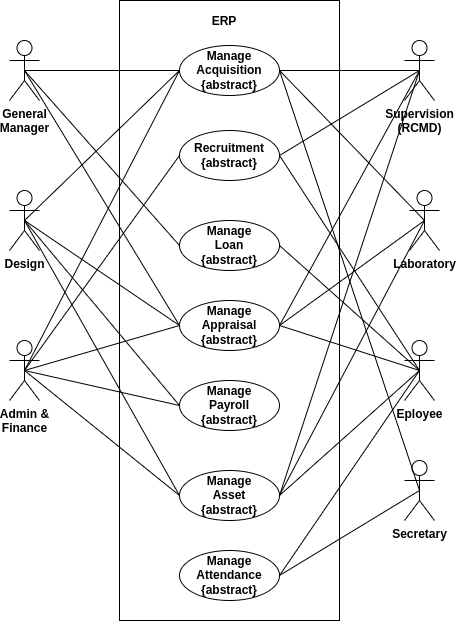

The diagram above was exported from draw.io. Its source (the exported page's mxGraphModel, read from the mxfile embedded in the PNG):
<mxGraphModel dx="1422" dy="5264" grid="1" gridSize="10" guides="1" tooltips="1" connect="1" arrows="1" fold="1" page="1" pageScale="1" pageWidth="850" pageHeight="1100" math="0" shadow="0">
  <root>
    <mxCell id="0" />
    <mxCell id="1" parent="0" />
    <mxCell id="c40noUVdhxM0cP05S7zr-11" value="" style="rounded=0;whiteSpace=wrap;html=1;" parent="1" vertex="1">
      <mxGeometry x="320" y="-4150" width="220" height="620" as="geometry" />
    </mxCell>
    <mxCell id="c40noUVdhxM0cP05S7zr-12" value="ERP" style="text;html=1;strokeColor=none;fillColor=none;align=center;verticalAlign=middle;whiteSpace=wrap;rounded=0;fontStyle=1" parent="1" vertex="1">
      <mxGeometry x="350" y="-4140" width="150" height="21" as="geometry" />
    </mxCell>
    <mxCell id="c40noUVdhxM0cP05S7zr-13" style="edgeStyle=none;orthogonalLoop=1;jettySize=auto;html=1;exitX=0.5;exitY=0.5;exitDx=0;exitDy=0;exitPerimeter=0;entryX=0;entryY=0.5;entryDx=0;entryDy=0;endArrow=none;" parent="1" source="c40noUVdhxM0cP05S7zr-14" target="c40noUVdhxM0cP05S7zr-19" edge="1">
      <mxGeometry relative="1" as="geometry" />
    </mxCell>
    <mxCell id="c40noUVdhxM0cP05S7zr-14" value="General&lt;br&gt;Manager" style="shape=umlActor;verticalLabelPosition=bottom;labelBackgroundColor=#ffffff;verticalAlign=top;html=1;outlineConnect=0;fontStyle=1" parent="1" vertex="1">
      <mxGeometry x="210" y="-4110" width="30" height="60" as="geometry" />
    </mxCell>
    <mxCell id="c40noUVdhxM0cP05S7zr-19" value="Manage Acquisition&lt;br&gt;{abstract}" style="ellipse;whiteSpace=wrap;html=1;fontStyle=1;labelBackgroundColor=none;labelBorderColor=none;" parent="1" vertex="1">
      <mxGeometry x="380" y="-4105" width="100" height="50" as="geometry" />
    </mxCell>
    <mxCell id="c40noUVdhxM0cP05S7zr-22" value="Supervision&lt;br&gt;(RCMD)" style="shape=umlActor;verticalLabelPosition=bottom;labelBackgroundColor=#ffffff;verticalAlign=top;html=1;outlineConnect=0;fontStyle=1" parent="1" vertex="1">
      <mxGeometry x="605" y="-4110" width="30" height="60" as="geometry" />
    </mxCell>
    <mxCell id="c40noUVdhxM0cP05S7zr-24" value="Design&lt;br&gt;" style="shape=umlActor;verticalLabelPosition=bottom;labelBackgroundColor=#ffffff;verticalAlign=top;html=1;outlineConnect=0;fontStyle=1" parent="1" vertex="1">
      <mxGeometry x="210" y="-3960" width="30" height="60" as="geometry" />
    </mxCell>
    <mxCell id="c40noUVdhxM0cP05S7zr-28" value="Laboratory" style="shape=umlActor;verticalLabelPosition=bottom;labelBackgroundColor=#ffffff;verticalAlign=top;html=1;outlineConnect=0;fontStyle=1" parent="1" vertex="1">
      <mxGeometry x="610" y="-3960" width="30" height="60" as="geometry" />
    </mxCell>
    <mxCell id="c40noUVdhxM0cP05S7zr-29" style="edgeStyle=none;orthogonalLoop=1;jettySize=auto;html=1;exitX=0.5;exitY=0.5;exitDx=0;exitDy=0;exitPerimeter=0;endArrow=none;entryX=0;entryY=0.5;entryDx=0;entryDy=0;" parent="1" source="c40noUVdhxM0cP05S7zr-24" target="c40noUVdhxM0cP05S7zr-19" edge="1">
      <mxGeometry relative="1" as="geometry">
        <mxPoint x="225" y="-3929" as="sourcePoint" />
        <mxPoint x="370" y="-4069" as="targetPoint" />
      </mxGeometry>
    </mxCell>
    <mxCell id="c40noUVdhxM0cP05S7zr-30" style="edgeStyle=none;orthogonalLoop=1;jettySize=auto;html=1;exitX=0.5;exitY=0.5;exitDx=0;exitDy=0;exitPerimeter=0;endArrow=none;entryX=1;entryY=0.5;entryDx=0;entryDy=0;" parent="1" source="c40noUVdhxM0cP05S7zr-28" target="c40noUVdhxM0cP05S7zr-19" edge="1">
      <mxGeometry relative="1" as="geometry">
        <mxPoint x="225" y="-3799" as="sourcePoint" />
        <mxPoint x="380" y="-4064" as="targetPoint" />
      </mxGeometry>
    </mxCell>
    <mxCell id="c40noUVdhxM0cP05S7zr-32" value="Admin &amp;amp;&lt;br&gt;Finance" style="shape=umlActor;verticalLabelPosition=bottom;labelBackgroundColor=#ffffff;verticalAlign=top;html=1;outlineConnect=0;fontStyle=1" parent="1" vertex="1">
      <mxGeometry x="210" y="-3810" width="30" height="60" as="geometry" />
    </mxCell>
    <mxCell id="c40noUVdhxM0cP05S7zr-33" style="edgeStyle=none;orthogonalLoop=1;jettySize=auto;html=1;exitX=0.5;exitY=0.5;exitDx=0;exitDy=0;exitPerimeter=0;endArrow=none;entryX=0;entryY=0.5;entryDx=0;entryDy=0;" parent="1" source="c40noUVdhxM0cP05S7zr-32" target="c40noUVdhxM0cP05S7zr-19" edge="1">
      <mxGeometry relative="1" as="geometry">
        <mxPoint x="225" y="-3679" as="sourcePoint" />
        <mxPoint x="380" y="-4064" as="targetPoint" />
        <Array as="points" />
      </mxGeometry>
    </mxCell>
    <mxCell id="c40noUVdhxM0cP05S7zr-39" style="edgeStyle=none;orthogonalLoop=1;jettySize=auto;html=1;exitX=0.5;exitY=0.5;exitDx=0;exitDy=0;exitPerimeter=0;endArrow=none;entryX=1;entryY=0.5;entryDx=0;entryDy=0;" parent="1" source="c40noUVdhxM0cP05S7zr-22" target="c40noUVdhxM0cP05S7zr-19" edge="1">
      <mxGeometry relative="1" as="geometry">
        <mxPoint x="235" y="-3920" as="sourcePoint" />
        <mxPoint x="390" y="-4070" as="targetPoint" />
      </mxGeometry>
    </mxCell>
    <mxCell id="c40noUVdhxM0cP05S7zr-40" value="Recruitment&lt;br&gt;{abstract}" style="ellipse;whiteSpace=wrap;html=1;fontStyle=1;labelBackgroundColor=none;labelBorderColor=none;" parent="1" vertex="1">
      <mxGeometry x="380" y="-4020" width="100" height="50" as="geometry" />
    </mxCell>
    <mxCell id="c40noUVdhxM0cP05S7zr-41" style="edgeStyle=none;orthogonalLoop=1;jettySize=auto;html=1;exitX=0.5;exitY=0.5;exitDx=0;exitDy=0;exitPerimeter=0;endArrow=none;entryX=0;entryY=0.5;entryDx=0;entryDy=0;" parent="1" source="c40noUVdhxM0cP05S7zr-32" target="c40noUVdhxM0cP05S7zr-40" edge="1">
      <mxGeometry relative="1" as="geometry">
        <mxPoint x="235" y="-3770" as="sourcePoint" />
        <mxPoint x="390" y="-4070" as="targetPoint" />
        <Array as="points" />
      </mxGeometry>
    </mxCell>
    <mxCell id="c40noUVdhxM0cP05S7zr-42" value="Eployee" style="shape=umlActor;verticalLabelPosition=bottom;labelBackgroundColor=#ffffff;verticalAlign=top;html=1;outlineConnect=0;fontStyle=1" parent="1" vertex="1">
      <mxGeometry x="605" y="-3810" width="30" height="60" as="geometry" />
    </mxCell>
    <mxCell id="c40noUVdhxM0cP05S7zr-43" style="edgeStyle=none;orthogonalLoop=1;jettySize=auto;html=1;exitX=0.5;exitY=0.5;exitDx=0;exitDy=0;exitPerimeter=0;endArrow=none;entryX=1;entryY=0.5;entryDx=0;entryDy=0;" parent="1" source="c40noUVdhxM0cP05S7zr-42" target="c40noUVdhxM0cP05S7zr-40" edge="1">
      <mxGeometry relative="1" as="geometry">
        <mxPoint x="235" y="-3770" as="sourcePoint" />
        <mxPoint x="390" y="-3985" as="targetPoint" />
        <Array as="points" />
      </mxGeometry>
    </mxCell>
    <mxCell id="c40noUVdhxM0cP05S7zr-44" style="edgeStyle=none;orthogonalLoop=1;jettySize=auto;html=1;exitX=0.5;exitY=0.5;exitDx=0;exitDy=0;exitPerimeter=0;endArrow=none;entryX=1;entryY=0.5;entryDx=0;entryDy=0;" parent="1" source="c40noUVdhxM0cP05S7zr-22" target="c40noUVdhxM0cP05S7zr-40" edge="1">
      <mxGeometry relative="1" as="geometry">
        <mxPoint x="630" y="-3770" as="sourcePoint" />
        <mxPoint x="490" y="-3985" as="targetPoint" />
        <Array as="points" />
      </mxGeometry>
    </mxCell>
    <mxCell id="vxfHN0t_cT2JQY1886go-1" value="Manage&lt;br&gt;Loan&lt;br&gt;{abstract}" style="ellipse;whiteSpace=wrap;html=1;fontStyle=1;labelBackgroundColor=none;labelBorderColor=none;" vertex="1" parent="1">
      <mxGeometry x="380" y="-3930" width="100" height="50" as="geometry" />
    </mxCell>
    <mxCell id="vxfHN0t_cT2JQY1886go-2" style="edgeStyle=none;orthogonalLoop=1;jettySize=auto;html=1;exitX=0.5;exitY=0.5;exitDx=0;exitDy=0;exitPerimeter=0;endArrow=none;entryX=1;entryY=0.5;entryDx=0;entryDy=0;" edge="1" parent="1" source="c40noUVdhxM0cP05S7zr-42" target="vxfHN0t_cT2JQY1886go-1">
      <mxGeometry relative="1" as="geometry">
        <mxPoint x="630" y="-3770" as="sourcePoint" />
        <mxPoint x="490" y="-3985" as="targetPoint" />
        <Array as="points" />
      </mxGeometry>
    </mxCell>
    <mxCell id="vxfHN0t_cT2JQY1886go-3" style="edgeStyle=none;orthogonalLoop=1;jettySize=auto;html=1;exitX=0.5;exitY=0.5;exitDx=0;exitDy=0;exitPerimeter=0;entryX=0;entryY=0.5;entryDx=0;entryDy=0;endArrow=none;" edge="1" parent="1" source="c40noUVdhxM0cP05S7zr-14" target="vxfHN0t_cT2JQY1886go-1">
      <mxGeometry relative="1" as="geometry">
        <mxPoint x="235" y="-4070" as="sourcePoint" />
        <mxPoint x="390" y="-4070" as="targetPoint" />
      </mxGeometry>
    </mxCell>
    <mxCell id="vxfHN0t_cT2JQY1886go-4" value="Manage&lt;br&gt;Payroll&lt;br&gt;{abstract}" style="ellipse;whiteSpace=wrap;html=1;fontStyle=1;labelBackgroundColor=none;labelBorderColor=none;" vertex="1" parent="1">
      <mxGeometry x="380" y="-3770" width="100" height="50" as="geometry" />
    </mxCell>
    <mxCell id="vxfHN0t_cT2JQY1886go-5" style="edgeStyle=none;orthogonalLoop=1;jettySize=auto;html=1;exitX=0.5;exitY=0.5;exitDx=0;exitDy=0;exitPerimeter=0;endArrow=none;entryX=0;entryY=0.5;entryDx=0;entryDy=0;" edge="1" parent="1" source="c40noUVdhxM0cP05S7zr-32" target="vxfHN0t_cT2JQY1886go-4">
      <mxGeometry relative="1" as="geometry">
        <mxPoint x="235" y="-3770" as="sourcePoint" />
        <mxPoint x="390" y="-3985" as="targetPoint" />
        <Array as="points" />
      </mxGeometry>
    </mxCell>
    <mxCell id="vxfHN0t_cT2JQY1886go-6" style="edgeStyle=none;orthogonalLoop=1;jettySize=auto;html=1;exitX=0.5;exitY=0.5;exitDx=0;exitDy=0;exitPerimeter=0;entryX=0;entryY=0.5;entryDx=0;entryDy=0;endArrow=none;" edge="1" parent="1" source="c40noUVdhxM0cP05S7zr-24" target="vxfHN0t_cT2JQY1886go-4">
      <mxGeometry relative="1" as="geometry">
        <mxPoint x="235" y="-4070" as="sourcePoint" />
        <mxPoint x="390" y="-3895" as="targetPoint" />
      </mxGeometry>
    </mxCell>
    <mxCell id="vxfHN0t_cT2JQY1886go-7" value="Manage&lt;br&gt;Asset&lt;br&gt;{abstract}" style="ellipse;whiteSpace=wrap;html=1;fontStyle=1;labelBackgroundColor=none;labelBorderColor=none;" vertex="1" parent="1">
      <mxGeometry x="380" y="-3680" width="100" height="50" as="geometry" />
    </mxCell>
    <mxCell id="vxfHN0t_cT2JQY1886go-10" style="edgeStyle=none;orthogonalLoop=1;jettySize=auto;html=1;exitX=0.5;exitY=0.5;exitDx=0;exitDy=0;exitPerimeter=0;entryX=0;entryY=0.5;entryDx=0;entryDy=0;endArrow=none;" edge="1" parent="1" source="c40noUVdhxM0cP05S7zr-24" target="vxfHN0t_cT2JQY1886go-7">
      <mxGeometry relative="1" as="geometry">
        <mxPoint x="235" y="-3920" as="sourcePoint" />
        <mxPoint x="390" y="-3805" as="targetPoint" />
      </mxGeometry>
    </mxCell>
    <mxCell id="vxfHN0t_cT2JQY1886go-11" style="edgeStyle=none;orthogonalLoop=1;jettySize=auto;html=1;exitX=0.5;exitY=0.5;exitDx=0;exitDy=0;exitPerimeter=0;endArrow=none;entryX=0;entryY=0.5;entryDx=0;entryDy=0;" edge="1" parent="1" source="c40noUVdhxM0cP05S7zr-32" target="vxfHN0t_cT2JQY1886go-7">
      <mxGeometry relative="1" as="geometry">
        <mxPoint x="235" y="-3920" as="sourcePoint" />
        <mxPoint x="270" y="-3620" as="targetPoint" />
      </mxGeometry>
    </mxCell>
    <mxCell id="vxfHN0t_cT2JQY1886go-12" style="edgeStyle=none;orthogonalLoop=1;jettySize=auto;html=1;endArrow=none;entryX=1;entryY=0.5;entryDx=0;entryDy=0;exitX=0.5;exitY=0.5;exitDx=0;exitDy=0;exitPerimeter=0;" edge="1" parent="1" source="c40noUVdhxM0cP05S7zr-22" target="vxfHN0t_cT2JQY1886go-7">
      <mxGeometry relative="1" as="geometry">
        <mxPoint x="660" y="-4080" as="sourcePoint" />
        <mxPoint x="490" y="-3985" as="targetPoint" />
        <Array as="points" />
      </mxGeometry>
    </mxCell>
    <mxCell id="vxfHN0t_cT2JQY1886go-13" style="edgeStyle=none;orthogonalLoop=1;jettySize=auto;html=1;endArrow=none;entryX=1;entryY=0.5;entryDx=0;entryDy=0;exitX=0.5;exitY=0.5;exitDx=0;exitDy=0;exitPerimeter=0;" edge="1" parent="1" source="c40noUVdhxM0cP05S7zr-28" target="vxfHN0t_cT2JQY1886go-7">
      <mxGeometry relative="1" as="geometry">
        <mxPoint x="630" y="-4070" as="sourcePoint" />
        <mxPoint x="490" y="-3715" as="targetPoint" />
        <Array as="points" />
      </mxGeometry>
    </mxCell>
    <mxCell id="vxfHN0t_cT2JQY1886go-14" style="edgeStyle=none;orthogonalLoop=1;jettySize=auto;html=1;endArrow=none;entryX=1;entryY=0.5;entryDx=0;entryDy=0;exitX=0.5;exitY=0.5;exitDx=0;exitDy=0;exitPerimeter=0;" edge="1" parent="1" source="c40noUVdhxM0cP05S7zr-42" target="vxfHN0t_cT2JQY1886go-7">
      <mxGeometry relative="1" as="geometry">
        <mxPoint x="635" y="-3920" as="sourcePoint" />
        <mxPoint x="490" y="-3715" as="targetPoint" />
        <Array as="points" />
      </mxGeometry>
    </mxCell>
    <mxCell id="vxfHN0t_cT2JQY1886go-15" value="Manage&lt;br&gt;Attendance&lt;br&gt;{abstract}" style="ellipse;whiteSpace=wrap;html=1;fontStyle=1;labelBackgroundColor=none;labelBorderColor=none;" vertex="1" parent="1">
      <mxGeometry x="380" y="-3600" width="100" height="50" as="geometry" />
    </mxCell>
    <mxCell id="vxfHN0t_cT2JQY1886go-16" value="Secretary" style="shape=umlActor;verticalLabelPosition=bottom;labelBackgroundColor=#ffffff;verticalAlign=top;html=1;outlineConnect=0;fontStyle=1" vertex="1" parent="1">
      <mxGeometry x="605" y="-3690" width="30" height="60" as="geometry" />
    </mxCell>
    <mxCell id="vxfHN0t_cT2JQY1886go-17" value="Manage&lt;br&gt;Appraisal&lt;br&gt;{abstract}" style="ellipse;whiteSpace=wrap;html=1;fontStyle=1;labelBackgroundColor=none;labelBorderColor=none;" vertex="1" parent="1">
      <mxGeometry x="380" y="-3850" width="100" height="50" as="geometry" />
    </mxCell>
    <mxCell id="vxfHN0t_cT2JQY1886go-18" style="edgeStyle=none;orthogonalLoop=1;jettySize=auto;html=1;endArrow=none;entryX=1;entryY=0.5;entryDx=0;entryDy=0;exitX=0.5;exitY=0.5;exitDx=0;exitDy=0;exitPerimeter=0;" edge="1" parent="1" source="c40noUVdhxM0cP05S7zr-42" target="vxfHN0t_cT2JQY1886go-15">
      <mxGeometry relative="1" as="geometry">
        <mxPoint x="630" y="-3770" as="sourcePoint" />
        <mxPoint x="490" y="-3715" as="targetPoint" />
        <Array as="points" />
      </mxGeometry>
    </mxCell>
    <mxCell id="vxfHN0t_cT2JQY1886go-19" style="edgeStyle=none;orthogonalLoop=1;jettySize=auto;html=1;endArrow=none;entryX=1;entryY=0.5;entryDx=0;entryDy=0;exitX=0.5;exitY=0.5;exitDx=0;exitDy=0;exitPerimeter=0;" edge="1" parent="1" source="vxfHN0t_cT2JQY1886go-16" target="vxfHN0t_cT2JQY1886go-15">
      <mxGeometry relative="1" as="geometry">
        <mxPoint x="630" y="-3770" as="sourcePoint" />
        <mxPoint x="490" y="-3625" as="targetPoint" />
        <Array as="points" />
      </mxGeometry>
    </mxCell>
    <mxCell id="vxfHN0t_cT2JQY1886go-20" style="edgeStyle=none;orthogonalLoop=1;jettySize=auto;html=1;endArrow=none;entryX=1;entryY=0.5;entryDx=0;entryDy=0;exitX=0.5;exitY=0.5;exitDx=0;exitDy=0;exitPerimeter=0;" edge="1" parent="1" source="vxfHN0t_cT2JQY1886go-16" target="c40noUVdhxM0cP05S7zr-19">
      <mxGeometry relative="1" as="geometry">
        <mxPoint x="630" y="-3650" as="sourcePoint" />
        <mxPoint x="490" y="-3625" as="targetPoint" />
        <Array as="points" />
      </mxGeometry>
    </mxCell>
    <mxCell id="vxfHN0t_cT2JQY1886go-21" style="edgeStyle=none;orthogonalLoop=1;jettySize=auto;html=1;exitX=0.5;exitY=0.5;exitDx=0;exitDy=0;exitPerimeter=0;entryX=0;entryY=0.5;entryDx=0;entryDy=0;endArrow=none;" edge="1" parent="1" source="c40noUVdhxM0cP05S7zr-14" target="vxfHN0t_cT2JQY1886go-17">
      <mxGeometry relative="1" as="geometry">
        <mxPoint x="235" y="-4070" as="sourcePoint" />
        <mxPoint x="390" y="-3895" as="targetPoint" />
      </mxGeometry>
    </mxCell>
    <mxCell id="vxfHN0t_cT2JQY1886go-22" style="edgeStyle=none;orthogonalLoop=1;jettySize=auto;html=1;exitX=0.5;exitY=0.5;exitDx=0;exitDy=0;exitPerimeter=0;entryX=0;entryY=0.5;entryDx=0;entryDy=0;endArrow=none;" edge="1" parent="1" source="c40noUVdhxM0cP05S7zr-24" target="vxfHN0t_cT2JQY1886go-17">
      <mxGeometry relative="1" as="geometry">
        <mxPoint x="235" y="-4070" as="sourcePoint" />
        <mxPoint x="390" y="-3535" as="targetPoint" />
      </mxGeometry>
    </mxCell>
    <mxCell id="vxfHN0t_cT2JQY1886go-23" style="edgeStyle=none;orthogonalLoop=1;jettySize=auto;html=1;exitX=0.5;exitY=0.5;exitDx=0;exitDy=0;exitPerimeter=0;entryX=0;entryY=0.5;entryDx=0;entryDy=0;endArrow=none;" edge="1" parent="1" source="c40noUVdhxM0cP05S7zr-32" target="vxfHN0t_cT2JQY1886go-17">
      <mxGeometry relative="1" as="geometry">
        <mxPoint x="235" y="-3920" as="sourcePoint" />
        <mxPoint x="390" y="-3535" as="targetPoint" />
      </mxGeometry>
    </mxCell>
    <mxCell id="vxfHN0t_cT2JQY1886go-24" style="edgeStyle=none;orthogonalLoop=1;jettySize=auto;html=1;endArrow=none;entryX=1;entryY=0.5;entryDx=0;entryDy=0;exitX=0.5;exitY=0.5;exitDx=0;exitDy=0;exitPerimeter=0;" edge="1" parent="1" source="c40noUVdhxM0cP05S7zr-22" target="vxfHN0t_cT2JQY1886go-17">
      <mxGeometry relative="1" as="geometry">
        <mxPoint x="630" y="-4070" as="sourcePoint" />
        <mxPoint x="490" y="-3715" as="targetPoint" />
        <Array as="points" />
      </mxGeometry>
    </mxCell>
    <mxCell id="vxfHN0t_cT2JQY1886go-25" style="edgeStyle=none;orthogonalLoop=1;jettySize=auto;html=1;endArrow=none;entryX=1;entryY=0.5;entryDx=0;entryDy=0;exitX=0.5;exitY=0.5;exitDx=0;exitDy=0;exitPerimeter=0;" edge="1" parent="1" source="c40noUVdhxM0cP05S7zr-28" target="vxfHN0t_cT2JQY1886go-17">
      <mxGeometry relative="1" as="geometry">
        <mxPoint x="630" y="-4070" as="sourcePoint" />
        <mxPoint x="490" y="-3815" as="targetPoint" />
        <Array as="points" />
      </mxGeometry>
    </mxCell>
    <mxCell id="vxfHN0t_cT2JQY1886go-26" style="edgeStyle=none;orthogonalLoop=1;jettySize=auto;html=1;endArrow=none;entryX=1;entryY=0.5;entryDx=0;entryDy=0;exitX=0.5;exitY=0.5;exitDx=0;exitDy=0;exitPerimeter=0;" edge="1" parent="1" source="c40noUVdhxM0cP05S7zr-42" target="vxfHN0t_cT2JQY1886go-17">
      <mxGeometry relative="1" as="geometry">
        <mxPoint x="635" y="-3920" as="sourcePoint" />
        <mxPoint x="490" y="-3815" as="targetPoint" />
        <Array as="points" />
      </mxGeometry>
    </mxCell>
  </root>
</mxGraphModel>